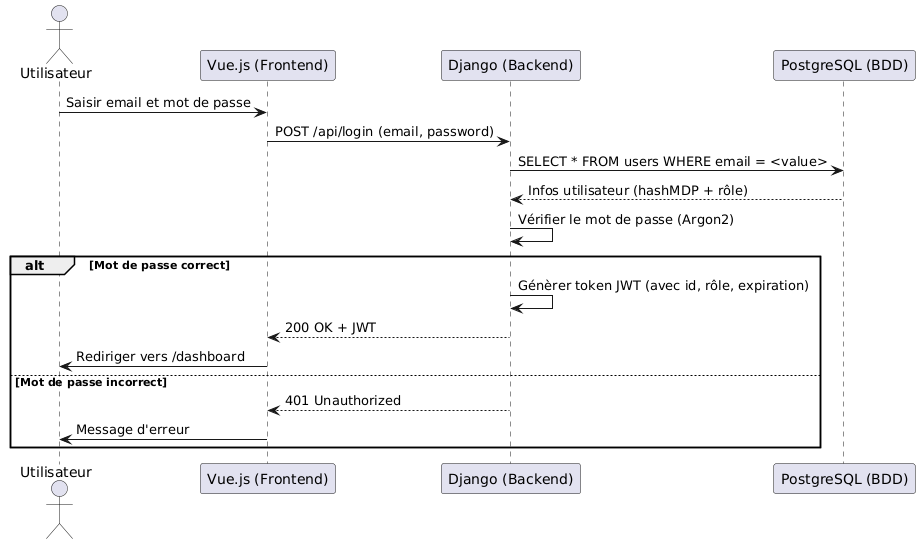

The diagram above was rendered by PlantUML. Its source (embedded in the PNG):
@startuml
actor Utilisateur
participant "Vue.js (Frontend)" as Frontend
participant "Django (Backend)" as Backend
participant "PostgreSQL (BDD)" as DB

Utilisateur -> Frontend : Saisir email et mot de passe
Frontend -> Backend : POST /api/login (email, password)
Backend -> DB : SELECT * FROM users WHERE email = <value>
DB --> Backend : Infos utilisateur (hashMDP + rôle)
Backend -> Backend : Vérifier le mot de passe (Argon2)

alt Mot de passe correct
    Backend -> Backend : Génèrer token JWT (avec id, rôle, expiration)
    Backend --> Frontend : 200 OK + JWT
    Frontend -> Utilisateur : Rediriger vers /dashboard
else Mot de passe incorrect
    Backend --> Frontend : 401 Unauthorized
    Frontend -> Utilisateur : Message d'erreur
end
@enduml